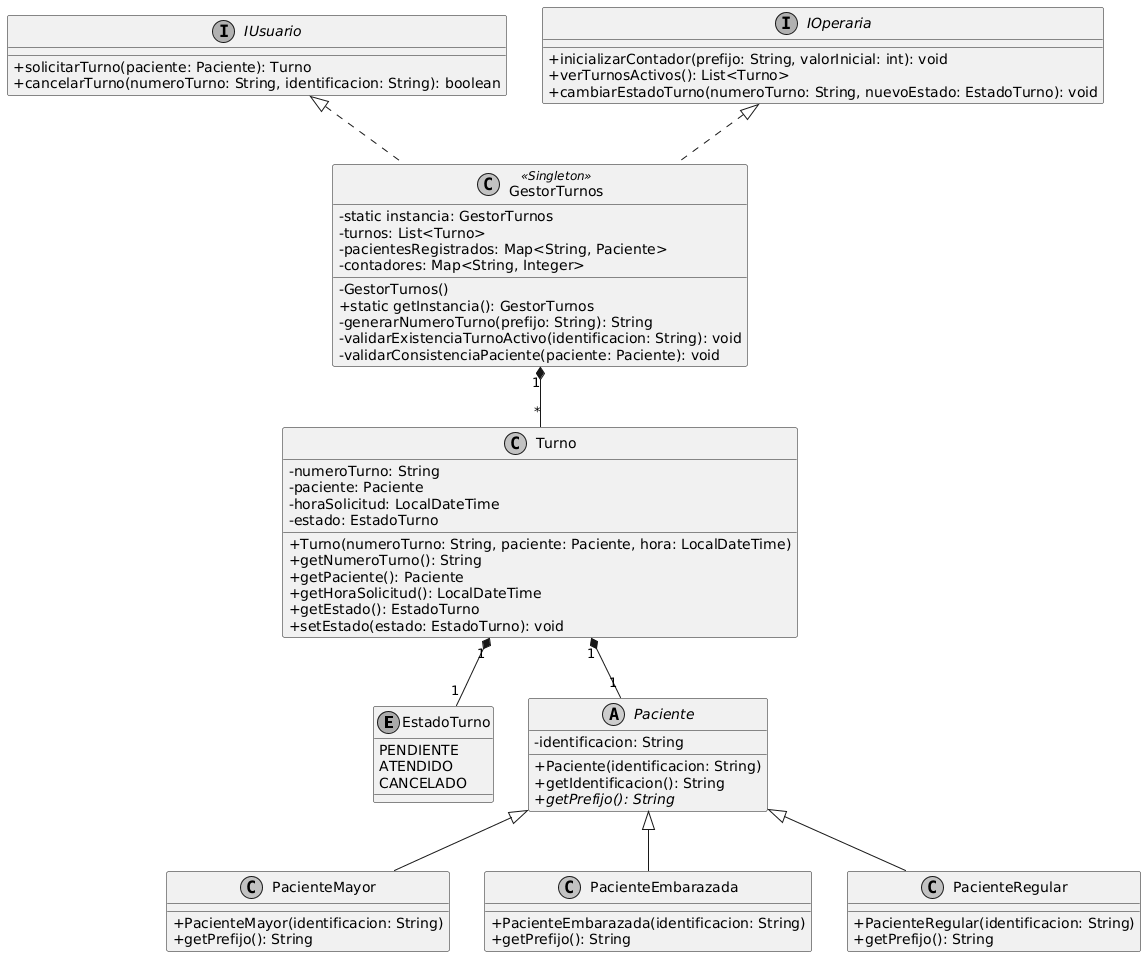

The diagram above was rendered by PlantUML. Its source (embedded in the PNG):
@startuml
skinparam classAttributeIconSize 0
skinparam monochrome true

' --- Enums ---
enum EstadoTurno {
  PENDIENTE
  ATENDIDO
  CANCELADO
}

' --- Interfaces ---
interface IOperaria {
  + inicializarContador(prefijo: String, valorInicial: int): void
  + verTurnosActivos(): List<Turno>
  + cambiarEstadoTurno(numeroTurno: String, nuevoEstado: EstadoTurno): void
}

interface IUsuario {
  + solicitarTurno(paciente: Paciente): Turno
  + cancelarTurno(numeroTurno: String, identificacion: String): boolean
}

' --- Clases Abstractas y Herencia ---
abstract class Paciente {
  - identificacion: String
  + Paciente(identificacion: String)
  + getIdentificacion(): String
  + {abstract} getPrefijo(): String
}

class PacienteMayor {
  + PacienteMayor(identificacion: String)
  + getPrefijo(): String
}

class PacienteEmbarazada {
  + PacienteEmbarazada(identificacion: String)
  + getPrefijo(): String
}

class PacienteRegular {
  + PacienteRegular(identificacion: String)
  + getPrefijo(): String
}

Paciente <|-- PacienteMayor
Paciente <|-- PacienteEmbarazada
Paciente <|-- PacienteRegular

' --- Modelo de Datos ---
class Turno {
  - numeroTurno: String
  - paciente: Paciente
  - horaSolicitud: LocalDateTime
  - estado: EstadoTurno
  + Turno(numeroTurno: String, paciente: Paciente, hora: LocalDateTime)
  + getNumeroTurno(): String
  + getPaciente(): Paciente
  + getHoraSolicitud(): LocalDateTime
  + getEstado(): EstadoTurno
  + setEstado(estado: EstadoTurno): void
}

Turno "1" *-- "1" Paciente
Turno "1" *-- "1" EstadoTurno

' --- Patrón Singleton ---
class GestorTurnos <<Singleton>> {
  - static instancia: GestorTurnos
  - turnos: List<Turno>
  - pacientesRegistrados: Map<String, Paciente>
  - contadores: Map<String, Integer>
  
  - GestorTurnos()
  + static getInstancia(): GestorTurnos
  - generarNumeroTurno(prefijo: String): String
  - validarExistenciaTurnoActivo(identificacion: String): void
  - validarConsistenciaPaciente(paciente: Paciente): void
}

' Relaciones de realización
GestorTurnos .up.|> IOperaria
GestorTurnos .up.|> IUsuario
GestorTurnos "1" *-- "*" Turno
@enduml